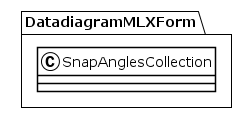

The diagram above was rendered by PlantUML. Its source (embedded in the PNG):
@startuml
!theme plain
package DatadiagramMLXForm {
class SnapAnglesCollection {
}
}
@enduml